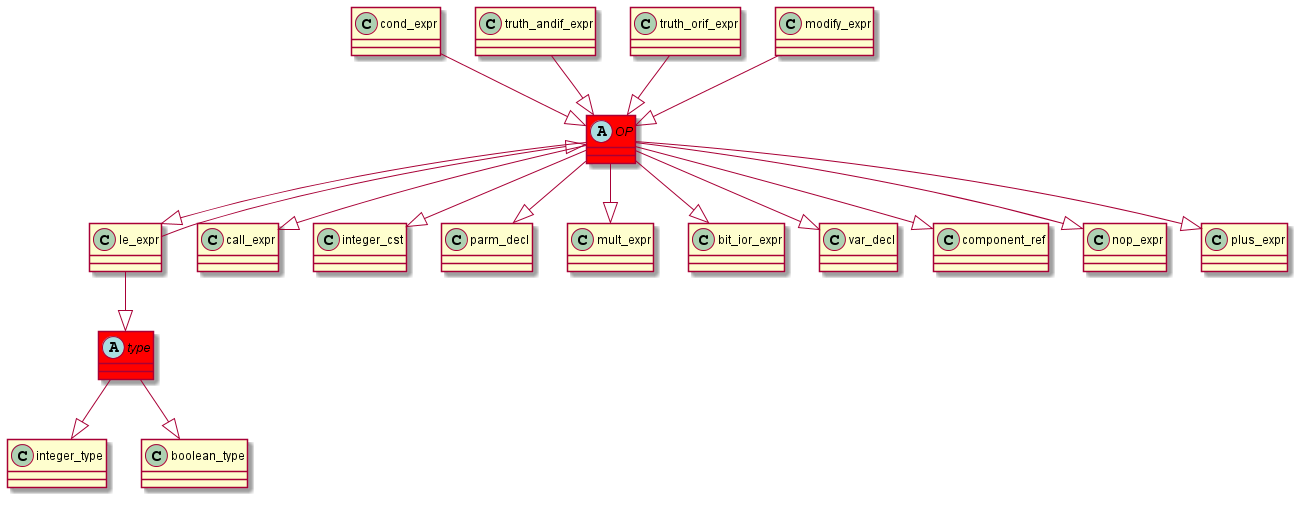

The diagram above was rendered by PlantUML. Its source (embedded in the PNG):
@startuml
abstract class	OP	 #red	
OP	 --|> 	le_expr	
cond_expr	 --|> 	OP	
abstract class	type	 #red	
type	 --|> 	integer_type	
le_expr	 --|> 	type	
OP	 --|> 	call_expr	
le_expr	 --|> 	OP	
OP	 --|> 	integer_cst	
truth_andif_expr	 --|> 	OP	
truth_orif_expr	 --|> 	OP	
OP	 --|> 	parm_decl	
OP	 --|> 	mult_expr	
OP	 --|> 	bit_ior_expr	
OP	 --|> 	var_decl	
OP	 --|> 	component_ref	
OP	 --|> 	nop_expr	
OP	 --|> 	plus_expr	
modify_expr	 --|> 	OP	
type	 --|> 	boolean_type	
@enduml